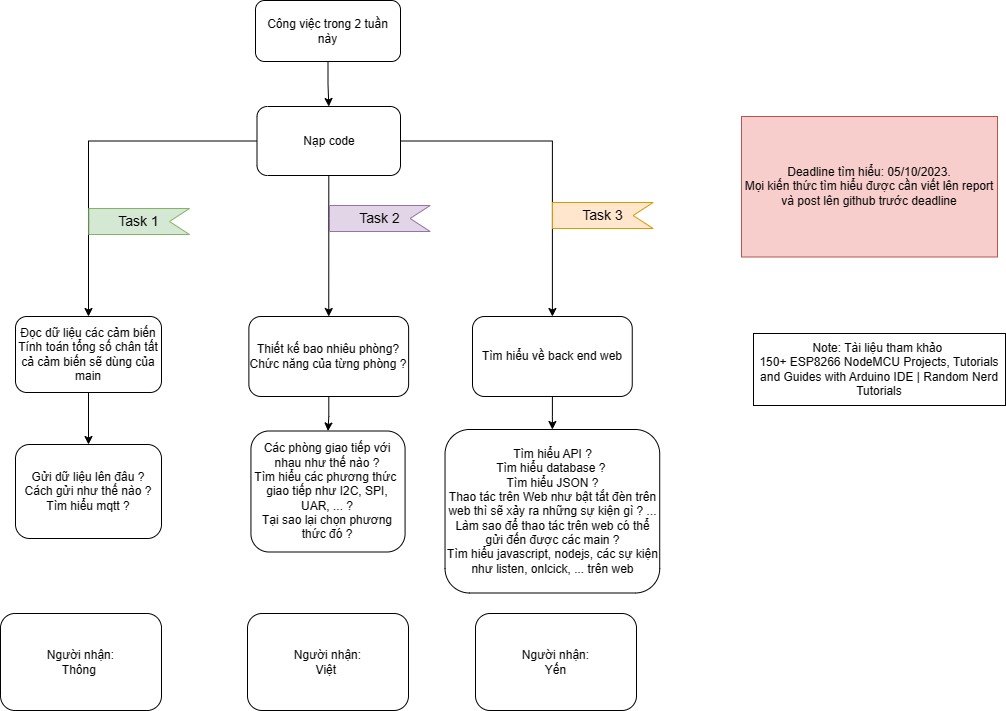

The diagram above was exported from draw.io. Its source (the exported page's mxGraphModel, read from the mxfile embedded in the PNG):
<mxGraphModel dx="1242" dy="1003" grid="0" gridSize="10" guides="1" tooltips="1" connect="1" arrows="1" fold="1" page="0" pageScale="1" pageWidth="850" pageHeight="1100" math="0" shadow="0">
  <root>
    <mxCell id="0" />
    <mxCell id="1" parent="0" />
    <mxCell id="O9w77fQ2IoUkvHAfanZE-4" style="edgeStyle=orthogonalEdgeStyle;rounded=0;orthogonalLoop=1;jettySize=auto;html=1;" parent="1" source="O9w77fQ2IoUkvHAfanZE-1" target="O9w77fQ2IoUkvHAfanZE-3" edge="1">
      <mxGeometry relative="1" as="geometry" />
    </mxCell>
    <mxCell id="O9w77fQ2IoUkvHAfanZE-1" value="Công việc trong 2 tuần này" style="rounded=1;whiteSpace=wrap;html=1;" parent="1" vertex="1">
      <mxGeometry x="393" y="-7" width="145" height="61" as="geometry" />
    </mxCell>
    <mxCell id="O9w77fQ2IoUkvHAfanZE-6" style="edgeStyle=orthogonalEdgeStyle;rounded=0;orthogonalLoop=1;jettySize=auto;html=1;entryX=0.5;entryY=0;entryDx=0;entryDy=0;" parent="1" source="O9w77fQ2IoUkvHAfanZE-3" target="O9w77fQ2IoUkvHAfanZE-5" edge="1">
      <mxGeometry relative="1" as="geometry" />
    </mxCell>
    <mxCell id="O9w77fQ2IoUkvHAfanZE-9" style="edgeStyle=orthogonalEdgeStyle;rounded=0;orthogonalLoop=1;jettySize=auto;html=1;entryX=0.5;entryY=0;entryDx=0;entryDy=0;" parent="1" source="O9w77fQ2IoUkvHAfanZE-3" target="O9w77fQ2IoUkvHAfanZE-8" edge="1">
      <mxGeometry relative="1" as="geometry" />
    </mxCell>
    <mxCell id="O9w77fQ2IoUkvHAfanZE-11" style="edgeStyle=orthogonalEdgeStyle;rounded=0;orthogonalLoop=1;jettySize=auto;html=1;" parent="1" source="O9w77fQ2IoUkvHAfanZE-3" target="O9w77fQ2IoUkvHAfanZE-10" edge="1">
      <mxGeometry relative="1" as="geometry" />
    </mxCell>
    <mxCell id="O9w77fQ2IoUkvHAfanZE-3" value="Nạp code" style="rounded=1;whiteSpace=wrap;html=1;" parent="1" vertex="1">
      <mxGeometry x="394.5" y="99" width="143.5" height="69" as="geometry" />
    </mxCell>
    <mxCell id="O9w77fQ2IoUkvHAfanZE-14" style="edgeStyle=orthogonalEdgeStyle;rounded=0;orthogonalLoop=1;jettySize=auto;html=1;" parent="1" source="O9w77fQ2IoUkvHAfanZE-5" target="O9w77fQ2IoUkvHAfanZE-13" edge="1">
      <mxGeometry relative="1" as="geometry" />
    </mxCell>
    <mxCell id="O9w77fQ2IoUkvHAfanZE-5" value="Đọc dữ liệu các cảm biến&lt;br&gt;Tính toán tổng số chân tất cả cảm biến sẽ dùng của main" style="rounded=1;whiteSpace=wrap;html=1;" parent="1" vertex="1">
      <mxGeometry x="153" y="309" width="146" height="76" as="geometry" />
    </mxCell>
    <mxCell id="O9w77fQ2IoUkvHAfanZE-15" style="edgeStyle=orthogonalEdgeStyle;rounded=0;orthogonalLoop=1;jettySize=auto;html=1;" parent="1" source="O9w77fQ2IoUkvHAfanZE-8" target="O9w77fQ2IoUkvHAfanZE-16" edge="1">
      <mxGeometry relative="1" as="geometry">
        <mxPoint x="466.2449999999999" y="437.9999694824219" as="targetPoint" />
      </mxGeometry>
    </mxCell>
    <mxCell id="O9w77fQ2IoUkvHAfanZE-8" value="Thiết kế bao nhiêu phòng?&lt;br&gt;Chức năng của từng phòng ?" style="rounded=1;whiteSpace=wrap;html=1;" parent="1" vertex="1">
      <mxGeometry x="386.37" y="309" width="159.75" height="80" as="geometry" />
    </mxCell>
    <mxCell id="O9w77fQ2IoUkvHAfanZE-18" style="edgeStyle=orthogonalEdgeStyle;rounded=0;orthogonalLoop=1;jettySize=auto;html=1;" parent="1" source="O9w77fQ2IoUkvHAfanZE-10" target="O9w77fQ2IoUkvHAfanZE-17" edge="1">
      <mxGeometry relative="1" as="geometry" />
    </mxCell>
    <mxCell id="O9w77fQ2IoUkvHAfanZE-10" value="Tìm hiểu về back end web" style="rounded=1;whiteSpace=wrap;html=1;" parent="1" vertex="1">
      <mxGeometry x="610" y="309" width="159.75" height="80" as="geometry" />
    </mxCell>
    <mxCell id="O9w77fQ2IoUkvHAfanZE-13" value="Gửi dữ liệu lên đâu ?&lt;br&gt;Cách gửi như thế nào ?&lt;br&gt;Tìm hiểu mqtt ?" style="rounded=1;whiteSpace=wrap;html=1;" parent="1" vertex="1">
      <mxGeometry x="153" y="437" width="146" height="94" as="geometry" />
    </mxCell>
    <mxCell id="O9w77fQ2IoUkvHAfanZE-16" value="Các phòng giao tiếp với nhau như thế nào ?&lt;br&gt;Tìm hiểu các phương thức&amp;nbsp; giao tiếp như I2C, SPI, UAR, ... ?&lt;br&gt;Tại sao lại chọn phương thức đó ?" style="rounded=1;whiteSpace=wrap;html=1;" parent="1" vertex="1">
      <mxGeometry x="388.44" y="423.5" width="154.13" height="121" as="geometry" />
    </mxCell>
    <mxCell id="O9w77fQ2IoUkvHAfanZE-17" value="Tìm hiểu API ?&lt;br&gt;Tìm hiểu database ?&amp;nbsp;&lt;br&gt;Tìm hiểu JSON ?&lt;br&gt;Thao tác trên Web như bật tắt đèn trên web thì sẽ xảy ra những sự kiện gì ? ...&lt;br&gt;Làm sao để thao tác trên web có thể gửi đến được các main ?&lt;br&gt;Tìm hiểu javascript, nodejs, các sự kiện như listen, onlcick, ... trên web" style="rounded=1;whiteSpace=wrap;html=1;" parent="1" vertex="1">
      <mxGeometry x="582.53" y="422" width="214.69" height="163.5" as="geometry" />
    </mxCell>
    <mxCell id="O9w77fQ2IoUkvHAfanZE-19" value="Note: Tài liệu tham khảo&amp;nbsp;&lt;br&gt;&lt;a href=&quot;https://randomnerdtutorials.com/projects-esp8266/&quot;&gt;150+ ESP8266 NodeMCU Projects, Tutorials and Guides with Arduino IDE | Random Nerd Tutorials&lt;/a&gt;" style="rounded=0;whiteSpace=wrap;html=1;" parent="1" vertex="1">
      <mxGeometry x="891" y="326" width="252" height="72" as="geometry" />
    </mxCell>
    <mxCell id="O9w77fQ2IoUkvHAfanZE-20" value="Người nhận:&lt;br&gt;Thông&amp;nbsp;" style="rounded=1;whiteSpace=wrap;html=1;" parent="1" vertex="1">
      <mxGeometry x="138" y="606" width="161" height="97" as="geometry" />
    </mxCell>
    <mxCell id="O9w77fQ2IoUkvHAfanZE-21" value="Người nhận:&lt;br&gt;Việt&amp;nbsp;" style="rounded=1;whiteSpace=wrap;html=1;" parent="1" vertex="1">
      <mxGeometry x="385" y="606" width="161" height="97" as="geometry" />
    </mxCell>
    <mxCell id="O9w77fQ2IoUkvHAfanZE-22" value="Người nhận:&lt;br&gt;Yến" style="rounded=1;whiteSpace=wrap;html=1;" parent="1" vertex="1">
      <mxGeometry x="613" y="606" width="161" height="97" as="geometry" />
    </mxCell>
    <mxCell id="ddIoq3LZDnNWO5cUtcjP-1" value="Deadline tìm hiểu: 05/10/2023.&lt;br&gt;Mọi kiến thức tìm hiểu được cần viết lên report và post lên github trước deadline" style="rounded=0;whiteSpace=wrap;html=1;fillColor=#f8cecc;strokeColor=#b85450;" parent="1" vertex="1">
      <mxGeometry x="879" y="109" width="256" height="140.5" as="geometry" />
    </mxCell>
    <mxCell id="9sr0J9_tY1h8bz0Q3k40-2" value="Task 1" style="html=1;shape=mxgraph.infographic.ribbonSimple;notch1=20;notch2=0;align=center;verticalAlign=middle;fontSize=14;fontStyle=0;flipH=1;fillColor=#d5e8d4;whiteSpace=wrap;strokeColor=#82b366;" vertex="1" parent="1">
      <mxGeometry x="226.37" y="201" width="100.63" height="26" as="geometry" />
    </mxCell>
    <mxCell id="9sr0J9_tY1h8bz0Q3k40-3" value="Task 2" style="html=1;shape=mxgraph.infographic.ribbonSimple;notch1=20;notch2=0;align=center;verticalAlign=middle;fontSize=14;fontStyle=0;flipH=1;fillColor=#e1d5e7;whiteSpace=wrap;strokeColor=#9673a6;" vertex="1" parent="1">
      <mxGeometry x="467" y="198" width="100.63" height="26" as="geometry" />
    </mxCell>
    <mxCell id="9sr0J9_tY1h8bz0Q3k40-4" value="Task 3" style="html=1;shape=mxgraph.infographic.ribbonSimple;notch1=20;notch2=0;align=center;verticalAlign=middle;fontSize=14;fontStyle=0;flipH=1;fillColor=#ffe6cc;whiteSpace=wrap;strokeColor=#d79b00;" vertex="1" parent="1">
      <mxGeometry x="690" y="195" width="100.63" height="26" as="geometry" />
    </mxCell>
  </root>
</mxGraphModel>